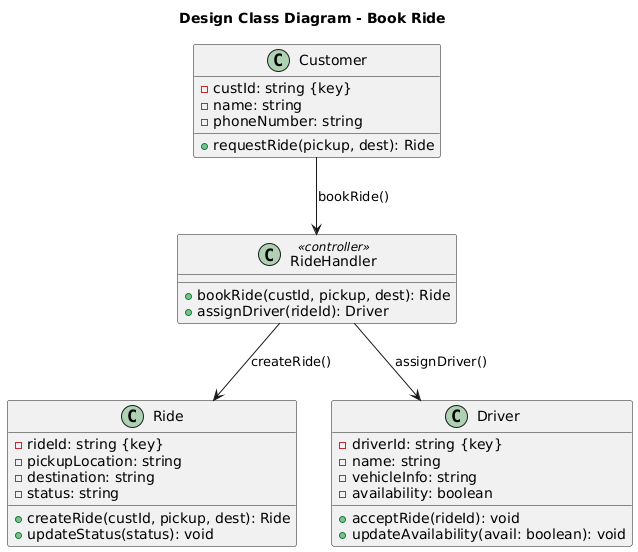

The diagram above was rendered by PlantUML. Its source (embedded in the PNG):
@startuml
title Design Class Diagram - Book Ride

class "RideHandler" <<controller>> {
  +bookRide(custId, pickup, dest): Ride
  +assignDriver(rideId): Driver
}

class "Customer" {
  -custId: string {key}
  -name: string
  -phoneNumber: string
  +requestRide(pickup, dest): Ride
}

class "Ride" {
  -rideId: string {key}
  -pickupLocation: string
  -destination: string
  -status: string
  +createRide(custId, pickup, dest): Ride
  +updateStatus(status): void
}

class "Driver" {
  -driverId: string {key}
  -name: string
  -vehicleInfo: string
  -availability: boolean
  +acceptRide(rideId): void
  +updateAvailability(avail: boolean): void
}

"RideHandler" --> "Ride" : createRide()
"RideHandler" --> "Driver" : assignDriver()
"Customer" --> "RideHandler" : bookRide()
@enduml